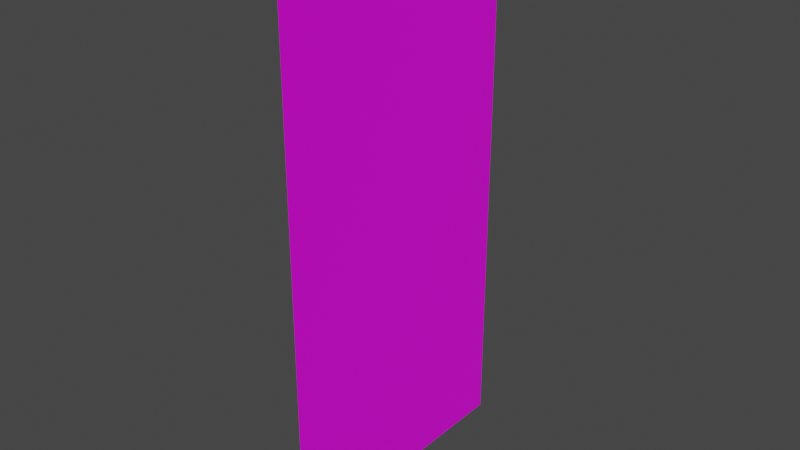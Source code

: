 # Source: gate.blend  (saved by Blender 3.4.6; exported with 4.5.12 LTS)
import bpy
from mathutils import Matrix  # noqa: F401  (used for matrix-valued properties, if any)

bpy.ops.wm.read_factory_settings(use_empty=True)
scene = bpy.context.scene
scene.name = 'Scene'

# ---- collections
col_gate = bpy.data.collections.new('Gate'); scene.collection.children.link(col_gate)

# ---- images (referenced by path relative to the original .blend; pixels are not part of the script)
import os
ASSET_DIR = os.environ.get("B2B_ASSET_DIR", "")  # directory of the original .blend (textures are referenced by path, not embedded)
HERE = os.path.dirname(os.path.abspath(__file__))  # packed textures are extracted next to this script under _unpacked/

def load_image(name, relpath, width, height, colorspace="sRGB"):
    """Load a texture the original file referenced (path relative to the .blend, or extracted next to this script)."""
    p = next((c for c in (os.path.join(HERE, relpath), os.path.join(ASSET_DIR, relpath)) if relpath and os.path.exists(c)), "")
    if p:
        img = bpy.data.images.load(p, check_existing=True)
        img.name = name
    else:  # same state as the original file: an image datablock whose file is absent (Cycles renders it pink)
        img = bpy.data.images.new(name, width, height)
        img.source = "FILE"
        img.filepath = "//" + (relpath or name)
    img.colorspace_settings.name = colorspace
    return img
img_gate_png = load_image('gate.png', 'gate.png', 1024, 1024, 'sRGB')

# ---- materials (node trees are filled in below, after node groups)
mat_gate = bpy.data.materials.new('Gate')
mat_gate.alpha_threshold = 0.0
mat_gate.use_transparent_shadow = False
mat_gate.roughness = 0.5
mat_gate.line_color = (0.0, 0.0, 0.0, 1.0)

# ---- material node trees
mat_gate.use_nodes = True; mat_gate.node_tree.nodes.clear()
_N = mat_gate.node_tree.nodes; _L = mat_gate.node_tree.links
n0 = _N.new('ShaderNodeOutputMaterial'); n0.name = 'Material Output'; n0.location = (300, 300)
n1 = _N.new('ShaderNodeBsdfPrincipled'); n1.name = 'Principled BSDF'; n1.location = (10, 300)
n1.distribution = 'GGX'
n1.subsurface_method = 'RANDOM_WALK_SKIN'
n1.inputs[3].default_value = 1.45
n1.inputs[27].default_value = (0.0, 0.0, 0.0, 1.0)
n1.inputs[28].default_value = 1.0
n2 = _N.new('ShaderNodeTexImage'); n2.name = 'Image Texture'; n2.location = (-280, 280)
n2.image = img_gate_png
_L.new(n1.outputs[0], n0.inputs[0])
_L.new(n2.outputs[0], n1.inputs[0])
n0.is_active_output = True

# ---- world
world_world = bpy.data.worlds.new('World'); scene.world = world_world
world_world.use_nodes = True; world_world.node_tree.nodes.clear()
_N = world_world.node_tree.nodes; _L = world_world.node_tree.links
n0 = _N.new('ShaderNodeOutputWorld'); n0.name = 'World Output'; n0.location = (300, 300)
n1 = _N.new('ShaderNodeBackground'); n1.name = 'Background'; n1.location = (10, 300)
n1.inputs[0].default_value = (0.05088, 0.05088, 0.05088, 1.0)
_L.new(n1.outputs[0], n0.inputs[0])
n0.is_active_output = True
world_world.color = (0.05088, 0.05088, 0.05088)
world_world.use_sun_shadow = False
world_world.sun_shadow_jitter_overblur = 0.0

# ---- meshes
me_gate = bpy.data.meshes.new('Gate')
me_gate.from_pydata([(-2.0, -0.5, 7.55e-08), (0.0, -0.5, 7.55e-08), (-2.0, 0.5, 7.55e-08), (0.0, 0.5, 7.55e-08)], [], [(0, 1, 3, 2)])
_uv = me_gate.uv_layers.new(name='UVMap')
_uv.uv.foreach_set('vector', [0.0, 1.0, 0.0, 0.0, 1.0, 0.0, 1.0, 1.0])
me_gate.materials.append(mat_gate)
me_gate.update()

# ---- objects
ob_gate = bpy.data.objects.new('Gate', me_gate)

# ---- transforms, parenting, visibility, modifiers, constraints
ob_gate.location = (0.0, 0.0, 0.0)
ob_gate.rotation_euler = (-0.0, 1.571, 0.0)

# ---- collection membership
col_gate.objects.link(ob_gate)

# ---- scene / render settings (as saved in the file)
scene.frame_start = 1; scene.frame_end = 250; scene.frame_set(1)
scene.render.engine = 'BLENDER_EEVEE_NEXT'
scene.cycles.sampling_pattern = 'TABULATED_SOBOL'
scene.cycles.use_light_tree = False
scene.view_settings.view_transform = 'Filmic'
bpy.context.view_layer.update()

# ---- added for rendering (the .blend has no active camera and no usable light): camera, sun
cam_auto = bpy.data.cameras.new('AutoCamera')
cam_auto.lens = 50.0
cam_auto.sensor_width = 36.0
cam_auto.clip_end = 1000.0
ob_auto_camera = bpy.data.objects.new('AutoCamera', cam_auto)
scene.collection.objects.link(ob_auto_camera)
ob_auto_camera.location = (2.06887, -2.48264, 2.65509)
ob_auto_camera.rotation_euler = (1.09748, -7.21219e-08, 0.694738)
scene.camera = ob_auto_camera
light_auto_sun = bpy.data.lights.new('AutoSun', 'SUN')
light_auto_sun.energy = 3.0
light_auto_sun.angle = 0.0523599
ob_auto_sun = bpy.data.objects.new('AutoSun', light_auto_sun)
scene.collection.objects.link(ob_auto_sun)
ob_auto_sun.rotation_euler = (0.872665, 0.174533, 0.523599)
bpy.context.view_layer.update()

